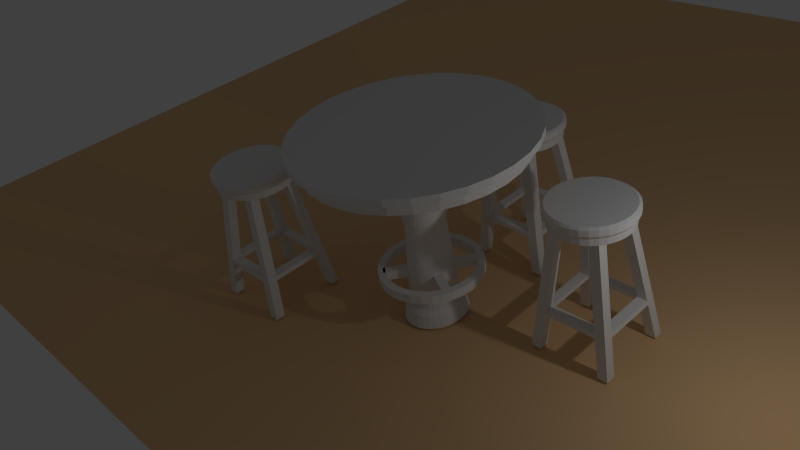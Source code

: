 # Source: tableRound.blend  (saved by Blender 2.74.0; exported with 4.5.12 LTS)
import bpy
from mathutils import Matrix  # noqa: F401  (used for matrix-valued properties, if any)

bpy.ops.wm.read_factory_settings(use_empty=True)
scene = bpy.context.scene
scene.name = 'Scene'

# ---- collections
col_collection_1 = bpy.data.collections.new('Collection 1'); scene.collection.children.link(col_collection_1)
col_collection_5 = bpy.data.collections.new('Collection 5'); scene.collection.children.link(col_collection_5)

# ---- materials (node trees are filled in below, after node groups)
mat_material = bpy.data.materials.new('Material')
mat_material.alpha_threshold = 0.0
mat_material.roughness = 0.5

# ---- material node trees
mat_material.use_nodes = True; mat_material.node_tree.nodes.clear()
_N = mat_material.node_tree.nodes; _L = mat_material.node_tree.links
n0 = _N.new('ShaderNodeOutputMaterial'); n0.name = 'Material Output'; n0.location = (300, 300)
n1 = _N.new('ShaderNodeBsdfDiffuse'); n1.name = 'Diffuse BSDF'; n1.location = (10, 300)
n1.inputs[0].default_value = (0.8, 0.5156, 0.267, 1.0)
_L.new(n1.outputs[0], n0.inputs[0])
n0.is_active_output = True

# ---- world
world_world = bpy.data.worlds.new('World'); scene.world = world_world
world_world.color = (0.05088, 0.05088, 0.05088)
world_world.use_sun_shadow = False
world_world.sun_shadow_jitter_overblur = 0.0
world_world.cycles.sampling_method = 'MANUAL'
world_world.cycles.sample_map_resolution = 256

# ---- cameras
cam_camera = bpy.data.cameras.new('Camera')
cam_camera.clip_end = 100.0
cam_camera.lens = 35.0
cam_camera.sensor_width = 32.0
cam_camera.sensor_height = 18.0
cam_camera.ortho_scale = 7.314
cam_camera.dof.focus_distance = 0.0

# ---- lights
light_lamp = bpy.data.lights.new('Lamp', 'POINT')
light_lamp.transmission_factor = 0.0
light_lamp.cutoff_distance = 30.0
light_lamp.energy = 100.0
light_lamp.shadow_buffer_clip_start = 1.001
light_lamp.shadow_soft_size = 0.1
light_lamp.shadow_maximum_resolution = 0.006
light_lamp.use_absolute_resolution = True
light_lamp.cycles.use_multiple_importance_sampling = False

# ---- meshes
me_cube = bpy.data.meshes.new('Cube')
me_cube.from_pydata([(4.882, 4.276, 0.0), (-2.463, 1.874, 5.269), (-2.861, 1.835, 5.269), (-3.244, 1.719, 5.269), (-3.597, 1.53, 5.269), (-3.906, 1.276, 5.269), (-4.16, 0.9669, 5.269), (-4.349, 0.614, 5.269), (-4.465, 0.231, 5.269), (-4.504, -0.1673, 5.269), (-4.465, -0.5655, 5.269), (-4.349, -0.9485, 5.269), (-4.16, -1.301, 5.269), (-3.906, -1.611, 5.269), (-3.597, -1.865, 5.269), (-3.244, -2.053, 5.269), (-2.861, -2.17, 5.269), (-2.463, -2.209, 5.269), (-2.064, -2.17, 5.269), (-1.681, -2.053, 5.269), (-1.328, -1.865, 5.269), (-1.019, -1.611, 5.269), (-0.7652, -1.301, 5.269), (-0.5766, -0.9485, 5.269), (-0.4604, -0.5655, 5.269), (-0.4212, -0.1673, 5.269), (-0.4604, 0.231, 5.269), (-0.5766, 0.614, 5.269), (-0.7652, 0.9669, 5.269), (-1.019, 1.276, 5.269), (-1.328, 1.53, 5.269), (-1.681, 1.719, 5.269), (-2.064, 1.835, 5.269), (-2.463, 0.1645, 4.843), (-2.523, 0.1581, 4.843), (-2.582, 0.1393, 4.843), (-2.635, 0.1086, 4.843), (-2.682, 0.06734, 4.843), (-2.721, 0.01707, 4.843), (-2.75, -0.04029, 4.843), (-2.768, -0.1025, 4.843), (-2.774, -0.1673, 4.843), (-2.768, -0.232, 4.843), (-2.75, -0.2942, 4.843), (-2.721, -0.3516, 4.843), (-2.682, -0.4019, 4.843), (-2.635, -0.4431, 4.843), (-2.582, -0.4738, 4.843), (-2.523, -0.4927, 4.843), (-2.463, -0.499, 4.843), (-2.402, -0.4927, 4.843), (-2.344, -0.4738, 4.843), (-2.29, -0.4431, 4.843), (-2.243, -0.4019, 4.843), (-2.204, -0.3516, 4.843), (-2.175, -0.2942, 4.843), (-2.158, -0.232, 4.843), (-2.152, -0.1673, 4.843), (-2.158, -0.1025, 4.843), (-2.175, -0.04029, 4.843), (-2.204, 0.01707, 4.843), (-2.243, 0.06734, 4.843), (-2.29, 0.1086, 4.843), (-2.344, 0.1393, 4.843), (-2.402, 0.1581, 4.843), (-2.463, 0.489, 1.825), (-2.576, 0.4764, 1.825), (-2.685, 0.4391, 1.825), (-2.785, 0.3784, 1.825), (-2.873, 0.2968, 1.825), (-2.945, 0.1974, 1.825), (-2.999, 0.0839, 1.825), (-3.032, -0.03922, 1.825), (-3.043, -0.1673, 1.825), (-3.032, -0.2953, 1.825), (-2.999, -0.4184, 1.825), (-2.945, -0.5319, 1.825), (-2.873, -0.6313, 1.825), (-2.785, -0.713, 1.825), (-2.685, -0.7736, 1.825), (-2.576, -0.8109, 1.825), (-2.463, -0.8236, 1.825), (-2.349, -0.8109, 1.825), (-2.241, -0.7736, 1.825), (-2.14, -0.713, 1.825), (-2.052, -0.6313, 1.825), (-1.98, -0.5319, 1.825), (-1.926, -0.4184, 1.825), (-1.893, -0.2953, 1.825), (-1.882, -0.1673, 1.825), (-1.893, -0.03922, 1.825), (-1.926, 0.0839, 1.825), (-1.98, 0.1974, 1.825), (-2.052, 0.2968, 1.825), (-2.14, 0.3784, 1.825), (-2.241, 0.4391, 1.825), (-2.349, 0.4764, 1.825), (-2.457, 0.8318, 2.894), (-2.652, 0.8126, 2.894), (-2.839, 0.7557, 2.894), (-3.012, 0.6633, 2.894), (-3.164, 0.5389, 2.894), (-3.288, 0.3874, 2.894), (-3.38, 0.2145, 2.894), (-3.437, 0.02692, 2.894), (-3.457, -0.1682, 2.894), (-3.437, -0.3633, 2.894), (-3.38, -0.5509, 2.894), (-3.288, -0.7237, 2.894), (-3.164, -0.8753, 2.894), (-3.012, -0.9996, 2.894), (-2.839, -1.092, 2.894), (-2.652, -1.149, 2.894), (-2.457, -1.168, 2.894), (-2.262, -1.149, 2.894), (-2.074, -1.092, 2.894), (-1.901, -0.9996, 2.894), (-1.749, -0.8753, 2.894), (-1.625, -0.7237, 2.894), (-1.533, -0.5509, 2.894), (-1.476, -0.3633, 2.894), (-1.457, -0.1682, 2.894), (-1.476, 0.02692, 2.894), (-1.533, 0.2145, 2.894), (-1.625, 0.3874, 2.894), (-1.749, 0.5389, 2.894), (-1.901, 0.6633, 2.894), (-2.074, 0.7557, 2.894), (-2.262, 0.8126, 2.894), (-2.457, 0.6902, 2.894), (-2.624, 0.6737, 2.894), (-2.785, 0.6249, 2.894), (-2.934, 0.5456, 2.894), (-3.064, 0.4388, 2.894), (-3.17, 0.3087, 2.894), (-3.25, 0.1603, 2.894), (-3.299, -0.0007005, 2.894), (-3.315, -0.1682, 2.894), (-3.299, -0.3356, 2.894), (-3.25, -0.4967, 2.894), (-3.17, -0.6451, 2.894), (-3.064, -0.7752, 2.894), (-2.934, -0.8819, 2.894), (-2.785, -0.9612, 2.894), (-2.624, -1.01, 2.894), (-2.457, -1.027, 2.894), (-2.289, -1.01, 2.894), (-2.128, -0.9612, 2.894), (-1.98, -0.8819, 2.894), (-1.85, -0.7752, 2.894), (-1.743, -0.6451, 2.894), (-1.664, -0.4967, 2.894), (-1.615, -0.3356, 2.894), (-1.598, -0.1682, 2.894), (-1.615, -0.0006998, 2.894), (-1.664, 0.1603, 2.894), (-1.743, 0.3087, 2.894), (-1.85, 0.4388, 2.894), (-1.98, 0.5456, 2.894), (-2.128, 0.6249, 2.894), (-2.289, 0.6737, 2.894), (-2.457, 0.8318, 2.717), (-2.652, 0.8126, 2.717), (-2.839, 0.7557, 2.717), (-3.012, 0.6633, 2.717), (-3.164, 0.5389, 2.717), (-3.288, 0.3874, 2.717), (-3.38, 0.2145, 2.717), (-3.437, 0.02692, 2.717), (-3.457, -0.1682, 2.717), (-3.437, -0.3633, 2.717), (-3.38, -0.5509, 2.717), (-3.288, -0.7237, 2.717), (-3.164, -0.8753, 2.717), (-3.012, -0.9996, 2.717), (-2.839, -1.092, 2.717), (-2.652, -1.149, 2.717), (-2.457, -1.168, 2.717), (-2.262, -1.149, 2.717), (-2.074, -1.092, 2.717), (-1.901, -0.9996, 2.717), (-1.749, -0.8753, 2.717), (-1.625, -0.7237, 2.717), (-1.533, -0.5509, 2.717), (-1.476, -0.3633, 2.717), (-1.457, -0.1682, 2.717), (-1.476, 0.02692, 2.717), (-1.533, 0.2145, 2.717), (-1.625, 0.3874, 2.717), (-1.749, 0.5389, 2.717), (-1.901, 0.6633, 2.717), (-2.074, 0.7557, 2.717), (-2.262, 0.8126, 2.717), (-2.457, 0.6902, 2.717), (-2.624, 0.6737, 2.717), (-2.785, 0.6249, 2.717), (-2.934, 0.5456, 2.717), (-3.064, 0.4388, 2.717), (-3.17, 0.3087, 2.717), (-3.25, 0.1603, 2.717), (-3.299, -0.0007005, 2.717), (-3.315, -0.1682, 2.717), (-3.299, -0.3356, 2.717), (-3.25, -0.4967, 2.717), (-3.17, -0.6451, 2.717), (-3.064, -0.7752, 2.717), (-2.934, -0.8819, 2.717), (-2.785, -0.9612, 2.717), (-2.624, -1.01, 2.717), (-2.457, -1.027, 2.717), (-2.289, -1.01, 2.717), (-2.128, -0.9612, 2.717), (-1.98, -0.8819, 2.717), (-1.85, -0.7752, 2.717), (-1.743, -0.6451, 2.717), (-1.664, -0.4967, 2.717), (-1.615, -0.3356, 2.717), (-1.598, -0.1682, 2.717), (-1.615, -0.0006998, 2.717), (-1.664, 0.1603, 2.717), (-1.743, 0.3087, 2.717), (-1.85, 0.4388, 2.717), (-1.98, 0.5456, 2.717), (-2.128, 0.6249, 2.717), (-2.289, 0.6737, 2.717), (-3.27, 0.171, 2.894), (-3.19, 0.3194, 2.894), (-3.27, 0.171, 2.717), (-3.19, 0.3194, 2.717), (-3.094, -0.8125, 2.894), (-2.964, -0.9193, 2.894), (-3.094, -0.8125, 2.717), (-2.964, -0.9193, 2.717), (-0.5766, -0.9485, 5.476), (-0.7652, -1.301, 5.476), (-4.16, -1.301, 5.476), (-4.349, -0.9485, 5.476), (-2.064, 1.835, 5.476), (-1.681, 1.719, 5.476), (-1.019, -1.611, 5.476), (-1.328, -1.865, 5.476), (-4.465, -0.5655, 5.476), (-4.504, -0.1673, 5.476), (-1.328, 1.53, 5.476), (-1.019, 1.276, 5.476), (-1.681, -2.053, 5.476), (-2.064, -2.17, 5.476), (-4.465, 0.231, 5.476), (-4.349, 0.614, 5.476), (-0.7652, 0.9669, 5.476), (-0.5766, 0.614, 5.476), (-4.16, 0.9669, 5.476), (-3.906, 1.276, 5.476), (-2.463, -2.209, 5.476), (-2.861, -2.17, 5.476), (-0.4604, 0.231, 5.476), (-0.4212, -0.1673, 5.476), (-3.597, 1.53, 5.476), (-3.244, 1.719, 5.476), (-3.244, -2.053, 5.476), (-3.597, -1.865, 5.476), (-0.4604, -0.5655, 5.476), (-2.861, 1.835, 5.476), (-2.463, 1.874, 5.476), (-3.906, -1.611, 5.476), (-2.463, 2.048, 5.668), (-2.895, 2.006, 5.668), (-3.31, 1.879, 5.668), (-3.693, 1.675, 5.668), (-4.029, 1.399, 5.668), (-4.305, 1.064, 5.668), (-4.509, 0.6805, 5.668), (-4.635, 0.2649, 5.668), (-4.678, -0.1673, 5.668), (-4.635, -0.5995, 5.668), (-4.509, -1.015, 5.668), (-4.305, -1.398, 5.668), (-4.029, -1.734, 5.668), (-3.693, -2.009, 5.668), (-3.31, -2.214, 5.668), (-2.895, -2.34, 5.668), (-2.463, -2.383, 5.668), (-2.03, -2.34, 5.668), (-1.615, -2.214, 5.668), (-1.232, -2.009, 5.668), (-0.8962, -1.734, 5.668), (-0.6207, -1.398, 5.668), (-0.4159, -1.015, 5.668), (-0.2899, -0.5994, 5.668), (-0.2473, -0.1673, 5.668), (-0.2899, 0.2649, 5.668), (-0.4159, 0.6805, 5.668), (-0.6207, 1.064, 5.668), (-0.8962, 1.399, 5.668), (-1.232, 1.675, 5.668), (-1.615, 1.879, 5.668), (-2.03, 2.006, 5.668), (-0.4159, -1.015, 5.533), (-0.6207, -1.398, 5.533), (-4.305, -1.398, 5.533), (-4.509, -1.015, 5.533), (-2.03, 2.006, 5.533), (-1.615, 1.879, 5.533), (-0.8962, -1.734, 5.533), (-1.232, -2.009, 5.533), (-4.635, -0.5995, 5.533), (-4.678, -0.1673, 5.533), (-1.232, 1.675, 5.533), (-0.8962, 1.399, 5.533), (-1.615, -2.214, 5.533), (-2.03, -2.34, 5.533), (-4.635, 0.2649, 5.533), (-4.509, 0.6805, 5.533), (-0.6207, 1.064, 5.533), (-0.4159, 0.6805, 5.533), (-4.305, 1.064, 5.533), (-4.029, 1.399, 5.533), (-2.463, -2.383, 5.533), (-2.895, -2.34, 5.533), (-0.2899, 0.2649, 5.533), (-0.2473, -0.1673, 5.533), (-3.693, 1.675, 5.533), (-3.31, 1.879, 5.533), (-3.31, -2.214, 5.533), (-3.693, -2.009, 5.533), (-0.2899, -0.5994, 5.533), (-2.895, 2.006, 5.533), (-2.463, 2.048, 5.533), (-4.029, -1.734, 5.533), (-1.789, -0.01967, 2.46), (-1.789, -0.01967, 2.46), (-2.02, -0.06821, 2.163), (-2.012, -0.1673, 2.163), (-2.713, 0.2549, 2.163), (-2.635, 0.3018, 2.163), (-2.635, -0.6363, 2.163), (-2.713, -0.5894, 2.163), (-2.02, -0.2663, 2.163), (-2.046, -0.3615, 2.163), (-2.551, 0.3307, 2.163), (-2.463, 0.3404, 2.163), (-2.781, -0.5262, 2.163), (-2.838, -0.4493, 2.163), (-2.375, 0.3307, 2.163), (-2.088, -0.4493, 2.163), (-2.144, -0.5262, 2.163), (-2.879, -0.3615, 2.163), (-2.905, -0.2663, 2.163), (-2.29, 0.3018, 2.163), (-2.212, 0.2549, 2.163), (-2.212, -0.5894, 2.163), (-2.29, -0.6363, 2.163), (-2.914, -0.1673, 2.163), (-2.905, -0.06821, 2.163), (-2.144, 0.1917, 2.163), (-2.088, 0.1148, 2.163), (-2.375, -0.6652, 2.163), (-2.463, -0.6749, 2.163), (-2.879, 0.02702, 2.163), (-2.838, 0.1148, 2.163), (-2.046, 0.02702, 2.163), (-2.781, 0.1917, 2.163), (-2.551, -0.6652, 2.163), (-1.935, -0.1673, 2.076), (-2.665, 0.3828, 2.076), (-2.756, -0.6623, 2.076), (-1.975, -0.3951, 2.076), (-2.463, 0.4281, 2.076), (-2.902, -0.498, 2.076), (-2.36, 0.4167, 2.076), (-2.089, -0.5883, 2.076), (-2.981, -0.2834, 2.076), (-2.169, 0.3278, 2.076), (-2.261, -0.7173, 2.076), (-2.981, -0.0511, 2.076), (-2.024, 0.1635, 2.076), (-2.463, -0.7626, 2.076), (-2.902, 0.1635, 2.076), (-1.945, -0.0511, 2.076), (-2.756, 0.3278, 2.076), (-2.665, -0.7173, 2.076), (-1.945, -0.2834, 2.076), (-2.566, 0.4167, 2.076), (-2.836, -0.5883, 2.076), (-2.024, -0.498, 2.076), (-2.951, -0.3951, 2.076), (-2.261, 0.3828, 2.076), (-2.169, -0.6623, 2.076), (-2.991, -0.1673, 2.076), (-2.089, 0.2537, 2.076), (-2.36, -0.7512, 2.076), (-2.951, 0.06059, 2.076), (-1.975, 0.06059, 2.076), (-2.836, 0.2537, 2.076), (-2.566, -0.7512, 2.076), (-2.123, -0.09395, 4.173), (-2.655, 0.1452, 4.173), (-2.595, -0.5144, 4.173), (-2.123, -0.2406, 4.173), (-2.53, 0.2013, 4.173), (-2.707, -0.433, 4.173), (-2.175, -0.376, 4.173), (-2.782, -0.3111, 4.173), (-2.33, 0.1799, 4.173), (-2.27, -0.4797, 4.173), (-2.809, -0.1673, 4.173), (-2.218, 0.09846, 4.173), (-2.395, -0.5358, 4.173), (-2.782, -0.02345, 4.173), (-2.143, -0.02345, 4.173), (-2.707, 0.09846, 4.173), (-2.53, -0.5358, 4.173), (-2.117, -0.1673, 4.173), (-2.595, 0.1799, 4.173), (-2.655, -0.4797, 4.173), (-2.143, -0.3111, 4.173), (-2.463, 0.2085, 4.173), (-2.75, -0.376, 4.173), (-2.395, 0.2013, 4.173), (-2.218, -0.433, 4.173), (-2.802, -0.2406, 4.173), (-2.27, 0.1452, 4.173), (-2.33, -0.5144, 4.173), (-2.802, -0.09395, 4.173), (-2.175, 0.04152, 4.173), (-2.463, -0.543, 4.173), (-2.75, 0.04152, 4.173), (-2.078, -0.1673, 4.053), (-2.61, 0.2204, 4.053), (-2.677, -0.5161, 4.053), (-2.107, -0.3278, 4.053), (-2.463, 0.2523, 4.053), (-2.783, -0.4004, 4.053), (-2.388, 0.2443, 4.053), (-2.19, -0.464, 4.053), (-2.84, -0.2491, 4.053), (-2.249, 0.1816, 4.053), (-2.315, -0.5549, 4.053), (-2.84, -0.0854, 4.053), (-2.142, 0.06585, 4.053), (-2.463, -0.5868, 4.053), (-2.783, 0.06585, 4.053), (-2.085, -0.0854, 4.053), (-2.677, 0.1816, 4.053), (-2.61, -0.5549, 4.053), (-2.085, -0.2491, 4.053), (-2.538, 0.2443, 4.053), (-2.735, -0.464, 4.053), (-2.142, -0.4004, 4.053), (-2.818, -0.3278, 4.053), (-2.315, 0.2204, 4.053), (-2.249, -0.5161, 4.053), (-2.848, -0.1673, 4.053), (-2.19, 0.1294, 4.053), (-2.388, -0.5788, 4.053), (-2.818, -0.006688, 4.053), (-2.107, -0.006687, 4.053), (-2.735, 0.1294, 4.053), (-2.538, -0.5788, 4.053), (-2.073, -0.1673, 3.97), (-2.612, 0.2254, 3.97), (-2.679, -0.5207, 3.97), (-2.103, -0.3299, 3.97), (-2.463, 0.2578, 3.97), (-2.786, -0.4034, 3.97), (-2.387, 0.2496, 3.97), (-2.187, -0.4678, 3.97), (-2.845, -0.2502, 3.97), (-2.246, 0.1861, 3.97), (-2.314, -0.5599, 3.97), (-2.845, -0.08434, 3.97), (-2.139, 0.06888, 3.97), (-2.463, -0.5923, 3.97), (-2.786, 0.06888, 3.97), (-2.081, -0.08434, 3.97), (-2.679, 0.1861, 3.97), (-2.612, -0.5599, 3.97), (-2.081, -0.2502, 3.97), (-2.539, 0.2496, 3.97), (-2.738, -0.4678, 3.97), (-2.139, -0.4034, 3.97), (-2.822, -0.3299, 3.97), (-2.314, 0.2254, 3.97), (-2.246, -0.5207, 3.97), (-2.852, -0.1673, 3.97), (-2.187, 0.1333, 3.97), (-2.387, -0.5841, 3.97), (-2.822, -0.004606, 3.97), (-2.103, -0.004605, 3.97), (-2.738, 0.1333, 3.97), (-2.539, -0.5841, 3.97), (-2.1, -0.1673, 3.846), (-2.602, 0.1997, 3.846), (-2.664, -0.4975, 3.846), (-2.127, -0.3193, 3.846), (-2.463, 0.2299, 3.846), (-2.764, -0.3879, 3.846), (-2.392, 0.2223, 3.846), (-2.206, -0.4481, 3.846), (-2.819, -0.2447, 3.846), (-2.261, 0.163, 3.846), (-2.324, -0.5342, 3.846), (-2.819, -0.08977, 3.846), (-2.161, 0.05341, 3.846), (-2.463, -0.5645, 3.846), (-2.764, 0.05341, 3.846), (-2.107, -0.08977, 3.846), (-2.664, 0.163, 3.846), (-2.602, -0.5342, 3.846), (-2.107, -0.2447, 3.846), (-2.533, 0.2223, 3.846), (-2.719, -0.4481, 3.846), (-2.161, -0.3879, 3.846), (-2.798, -0.3193, 3.846), (-2.324, 0.1997, 3.846), (-2.261, -0.4975, 3.846), (-2.826, -0.1673, 3.846), (-2.206, 0.1136, 3.846), (-2.392, -0.5568, 3.846), (-2.798, -0.01526, 3.846), (-2.127, -0.01526, 3.846), (-2.719, 0.1136, 3.846), (-2.533, -0.5568, 3.846), (1.2, 0.2991, 1.819), (0.9998, 0.2991, 1.819), (0.9998, 1.693, 1.819), (0.9998, 1.519, 1.819), (-0.1954, 1.519, 1.834), (-0.3872, 1.519, 1.819), (-0.1954, 0.2991, 1.819), (-0.1954, 0.1064, 1.819), (1.2, 0.1064, 1.819), (0.9998, 0.1064, 1.819), (-0.3872, 0.1064, 1.819), (-0.3872, 0.2991, 1.819), (-0.3872, 1.693, 1.819), (-0.1954, 1.693, 1.834), (1.2, 1.693, 1.819), (1.2, 1.519, 1.819), (0.651, 0.5991, 4.318), (0.8509, 0.5991, 4.318), (0.05585, 0.5991, 4.318), (-0.136, 0.5991, 4.318), (0.3504, 0.8984, 4.321), (0.651, 1.219, 4.318), (0.651, 1.393, 4.318), (0.651, 0.4064, 4.318), (0.05585, 1.219, 4.333), (-0.136, 1.219, 4.318), (0.8509, 1.219, 4.318), (0.05585, 0.4064, 4.318), (0.05585, 1.393, 4.333), (-0.136, 0.4064, 4.318), (0.8509, 0.4064, 4.318), (-0.136, 1.393, 4.318), (0.8509, 1.393, 4.318), (-0.4013, 0.8984, 4.675), (-0.3869, 0.7517, 4.675), (-0.3441, 0.6107, 4.675), (-0.2746, 0.4807, 4.675), (-0.1811, 0.3668, 4.675), (-0.06722, 0.2733, 4.675), (0.06274, 0.2039, 4.675), (0.2038, 0.1611, 4.675), (0.3504, 0.1466, 4.675), (0.4971, 0.1611, 4.675), (0.6381, 0.2039, 4.675), (0.7681, 0.2733, 4.675), (0.882, 0.3668, 4.675), (0.9755, 0.4807, 4.675), (1.045, 0.6107, 4.675), (1.088, 0.7517, 4.675), (1.102, 0.8984, 4.675), (1.088, 1.045, 4.675), (1.045, 1.186, 4.675), (0.2038, 1.636, 4.675), (0.9755, 1.316, 4.675), (0.882, 1.43, 4.675), (0.7681, 1.523, 4.675), (0.6381, 1.593, 4.675), (0.4971, 1.636, 4.675), (0.06274, 1.593, 4.675), (-0.06722, 1.523, 4.675), (0.3504, 1.65, 4.675), (-0.1811, 1.43, 4.675), (-0.2746, 1.316, 4.675), (-0.3441, 1.186, 4.675), (-0.3869, 1.045, 4.675), (-0.4501, 0.8984, 4.638), (-0.4347, 0.7422, 4.638), (-0.3891, 0.592, 4.638), (-0.3151, 0.4536, 4.638), (-0.2156, 0.3323, 4.638), (-0.0943, 0.2328, 4.638), (0.04409, 0.1588, 4.638), (0.1943, 0.1133, 4.638), (0.3504, 0.09789, 4.638), (0.5066, 0.1133, 4.638), (0.6567, 0.1588, 4.638), (0.7951, 0.2328, 4.638), (0.9164, 0.3323, 4.638), (1.016, 0.4536, 4.638), (1.09, 0.592, 4.638), (1.136, 0.7422, 4.638), (1.151, 0.8984, 4.638), (1.136, 1.055, 4.638), (1.09, 1.205, 4.638), (0.1943, 1.683, 4.638), (1.016, 1.343, 4.638), (0.9164, 1.464, 4.638), (0.7951, 1.564, 4.638), (0.6567, 1.638, 4.638), (0.5066, 1.683, 4.638), (0.04409, 1.638, 4.638), (-0.0943, 1.564, 4.638), (0.3504, 1.699, 4.638), (-0.2156, 1.464, 4.638), (-0.3151, 1.343, 4.638), (-0.3891, 1.205, 4.638), (-0.4347, 1.055, 4.638), (-0.4501, 0.8984, 4.525), (-0.4347, 0.7422, 4.525), (-0.3891, 0.592, 4.525), (-0.3151, 0.4536, 4.525), (-0.2156, 0.3323, 4.525), (-0.0943, 0.2328, 4.525), (0.04409, 0.1588, 4.525), (0.1943, 0.1133, 4.525), (0.3504, 0.09789, 4.525), (0.5066, 0.1133, 4.525), (0.6567, 0.1588, 4.525), (0.7951, 0.2328, 4.525), (0.9164, 0.3323, 4.525), (1.016, 0.4536, 4.525), (1.09, 0.592, 4.525), (1.136, 0.7422, 4.525), (1.151, 0.8984, 4.525), (1.136, 1.055, 4.525), (1.09, 1.205, 4.525), (0.1943, 1.683, 4.525), (1.016, 1.343, 4.525), (0.9164, 1.464, 4.525), (0.7951, 1.564, 4.525), (0.6567, 1.638, 4.525), (0.5066, 1.683, 4.525), (0.04409, 1.638, 4.525), (-0.0943, 1.564, 4.525), (0.3504, 1.699, 4.525), (-0.2156, 1.464, 4.525), (-0.3151, 1.343, 4.525), (-0.3891, 1.205, 4.525), (-0.4347, 1.055, 4.525), (-0.3932, 0.8984, 4.448), (-0.3789, 0.7533, 4.448), (-0.3366, 0.6138, 4.448), (-0.2679, 0.4852, 4.448), (-0.1754, 0.3726, 4.448), (-0.06271, 0.2801, 4.448), (0.06585, 0.2114, 4.448), (0.2053, 0.169, 4.448), (0.3504, 0.1548, 4.448), (0.4955, 0.169, 4.448), (0.635, 0.2114, 4.448), (0.7635, 0.2801, 4.448), (0.8762, 0.3726, 4.448), (0.9687, 0.4852, 4.448), (1.037, 0.6138, 4.448), (1.08, 0.7533, 4.448), (1.094, 0.8984, 4.448), (1.08, 1.043, 4.448), (1.037, 1.183, 4.448), (0.2053, 1.628, 4.448), (0.9687, 1.311, 4.448), (0.8762, 1.424, 4.448), (0.7635, 1.517, 4.448), (0.635, 1.585, 4.448), (0.4955, 1.628, 4.448), (0.06585, 1.585, 4.448), (-0.06271, 1.517, 4.448), (0.3504, 1.642, 4.448), (-0.1754, 1.424, 4.448), (-0.2679, 1.311, 4.448), (-0.3366, 1.183, 4.448), (-0.3789, 1.043, 4.448), (-0.3932, 0.8984, 4.321), (-0.3789, 0.7533, 4.321), (-0.3366, 0.6138, 4.321), (-0.2679, 0.4852, 4.321), (-0.1754, 0.3726, 4.321), (-0.06271, 0.2801, 4.321), (0.06585, 0.2114, 4.321), (0.2053, 0.169, 4.321), (0.3504, 0.1548, 4.321), (0.4955, 0.169, 4.321), (0.635, 0.2114, 4.321), (0.7635, 0.2801, 4.321), (0.8762, 0.3726, 4.321), (0.9687, 0.4852, 4.321), (1.037, 0.6138, 4.321), (1.08, 0.7533, 4.321), (1.094, 0.8984, 4.321), (1.08, 1.043, 4.321), (1.037, 1.183, 4.321), (0.2053, 1.628, 4.321), (0.9687, 1.311, 4.321), (0.8762, 1.424, 4.321), (0.7635, 1.517, 4.321), (0.635, 1.585, 4.321), (0.4955, 1.628, 4.321), (0.06585, 1.585, 4.321), (-0.06271, 1.517, 4.321), (0.3504, 1.642, 4.321), (-0.1754, 1.424, 4.321), (-0.2679, 1.311, 4.321), (-0.3366, 1.183, 4.321), (-0.3789, 1.043, 4.321), (1.095, 0.3891, 2.569), (1.095, 0.1964, 2.569), (0.8952, 0.1964, 2.569), (0.8952, 0.3891, 2.569), (-0.12, 1.429, 2.584), (-0.3119, 1.429, 2.569), (-0.3119, 1.603, 2.569), (-0.12, 1.603, 2.584), (1.095, 1.603, 2.569), (0.8952, 1.603, 2.569), (1.095, 1.429, 2.569), (0.8952, 1.429, 2.569), (-0.3119, 0.3891, 2.569), (-0.12, 0.3891, 2.569), (-0.12, 0.1964, 2.569), (-0.3119, 0.1964, 2.569), (-0.1112, 1.593, 2.671), (-0.1112, 1.418, 2.671), (-0.3031, 1.418, 2.656), (-0.3031, 1.593, 2.656), (1.083, 1.593, 2.656), (0.883, 1.593, 2.656), (0.883, 1.418, 2.656), (1.083, 1.418, 2.656), (1.083, 0.3996, 2.656), (0.883, 0.3996, 2.656), (1.083, 0.2069, 2.656), (0.883, 0.2069, 2.656), (-0.3031, 0.3996, 2.656), (-0.3031, 0.2069, 2.656), (-0.1112, 0.3996, 2.656), (-0.1112, 0.2069, 2.656)], [(329, 330)], [(233, 234, 22, 23), (235, 236, 11, 12), (237, 238, 31, 32), (239, 240, 20, 21), (241, 242, 9, 10), (243, 244, 29, 30), (245, 246, 18, 19), (247, 248, 7, 8), (249, 250, 27, 28), (251, 252, 5, 6), (253, 254, 16, 17), (255, 256, 25, 26), (257, 258, 3, 4), (259, 260, 14, 15), (261, 233, 23, 24), (262, 263, 1, 2), (264, 235, 12, 13), (263, 237, 32, 1), (234, 239, 21, 22), (236, 241, 10, 11), (238, 243, 30, 31), (240, 245, 19, 20), (242, 247, 8, 9), (244, 249, 28, 29), (246, 253, 17, 18), (248, 251, 6, 7), (250, 255, 26, 27), (252, 257, 4, 5), (254, 259, 15, 16), (256, 261, 24, 25), (258, 262, 2, 3), (260, 264, 13, 14), (24, 23, 55, 56), (2, 1, 33, 34), (13, 12, 44, 45), (1, 32, 64, 33), (22, 21, 53, 54), (11, 10, 42, 43), (31, 30, 62, 63), (20, 19, 51, 52), (9, 8, 40, 41), (29, 28, 60, 61), (18, 17, 49, 50), (7, 6, 38, 39), (27, 26, 58, 59), (5, 4, 36, 37), (16, 15, 47, 48), (25, 24, 56, 57), (3, 2, 34, 35), (14, 13, 45, 46), (23, 22, 54, 55), (12, 11, 43, 44), (32, 31, 63, 64), (21, 20, 52, 53), (10, 9, 41, 42), (30, 29, 61, 62), (19, 18, 50, 51), (8, 7, 39, 40), (28, 27, 59, 60), (6, 5, 37, 38), (17, 16, 48, 49), (26, 25, 57, 58), (4, 3, 35, 36), (15, 14, 46, 47), (378, 363, 89, 90), (379, 364, 67, 68), (380, 365, 78, 79), (381, 366, 87, 88), (382, 367, 65, 66), (383, 368, 76, 77), (367, 369, 96, 65), (384, 370, 85, 86), (385, 371, 74, 75), (386, 372, 94, 95), (387, 373, 83, 84), (388, 374, 72, 73), (389, 375, 92, 93), (390, 376, 81, 82), (391, 377, 70, 71), (392, 378, 90, 91), (393, 379, 68, 69), (394, 380, 79, 80), (363, 381, 88, 89), (364, 382, 66, 67), (365, 383, 77, 78), (366, 384, 86, 87), (368, 385, 75, 76), (369, 386, 95, 96), (370, 387, 84, 85), (371, 388, 73, 74), (372, 389, 93, 94), (373, 390, 82, 83), (374, 391, 71, 72), (375, 392, 91, 92), (377, 393, 69, 70), (376, 394, 80, 81), (128, 127, 191, 192), (106, 105, 169, 170), (143, 142, 206, 207), (157, 221, 232, 230), (121, 120, 184, 185), (99, 98, 162, 163), (136, 135, 199, 200), (150, 214, 227, 225), (114, 113, 177, 178), (97, 128, 192, 161), (107, 106, 170, 171), (144, 143, 207, 208), (159, 158, 222, 223), (122, 121, 185, 186), (100, 99, 163, 164), (137, 136, 200, 201), (152, 151, 215, 216), (115, 114, 178, 179), (130, 129, 193, 194), (108, 107, 171, 172), (145, 144, 208, 209), (160, 159, 223, 224), (123, 122, 186, 187), (101, 100, 164, 165), (138, 137, 201, 202), (153, 152, 216, 217), (116, 115, 179, 180), (131, 130, 194, 195), (146, 145, 209, 210), (109, 108, 172, 173), (129, 160, 224, 193), (124, 123, 187, 188), (139, 138, 202, 203), (102, 101, 165, 166), (154, 153, 217, 218), (117, 116, 180, 181), (132, 131, 195, 196), (110, 109, 173, 174), (147, 146, 210, 211), (125, 124, 188, 189), (103, 102, 166, 167), (140, 139, 203, 204), (155, 154, 218, 219), (118, 117, 181, 182), (133, 132, 196, 197), (111, 110, 174, 175), (148, 147, 211, 212), (126, 125, 189, 190), (104, 103, 167, 168), (141, 140, 204, 205), (156, 155, 219, 220), (119, 118, 182, 183), (134, 133, 197, 198), (112, 111, 175, 176), (149, 148, 212, 213), (127, 126, 190, 191), (105, 104, 168, 169), (142, 141, 205, 206), (157, 156, 220, 221), (120, 119, 183, 184), (98, 97, 161, 162), (135, 134, 198, 199), (150, 149, 213, 214), (113, 112, 176, 177), (112, 113, 145, 144), (113, 114, 146, 145), (114, 115, 147, 146), (115, 116, 148, 147), (116, 117, 149, 148), (117, 118, 150, 149), (118, 119, 151, 150), (119, 120, 152, 151), (120, 121, 153, 152), (121, 122, 154, 153), (122, 123, 155, 154), (123, 124, 156, 155), (124, 125, 157, 156), (125, 126, 158, 157), (126, 127, 159, 158), (127, 128, 160, 159), (128, 97, 129, 160), (97, 98, 130, 129), (98, 99, 131, 130), (99, 100, 132, 131), (100, 101, 133, 132), (101, 102, 134, 133), (102, 103, 135, 134), (103, 104, 136, 135), (104, 105, 137, 136), (105, 106, 138, 137), (111, 112, 144, 143), (110, 111, 143, 142), (109, 110, 142, 141), (108, 109, 141, 140), (107, 108, 140, 139), (106, 107, 139, 138), (226, 225, 227, 228), (215, 151, 226, 228), (214, 215, 228, 227), (151, 150, 225, 226), (229, 230, 232, 231), (222, 158, 229, 231), (221, 222, 231, 232), (158, 157, 230, 229), (74, 73, 89, 88, 87, 86, 85, 84, 83, 82, 81, 80, 79, 78, 77, 76, 75), (66, 65, 96, 95, 94, 93, 92, 91, 90, 89, 73, 72, 71, 70, 69, 68, 67), (245, 240, 304, 309), (254, 253, 317, 318), (241, 236, 300, 305), (262, 258, 322, 326), (250, 249, 313, 314), (237, 263, 327, 301), (259, 254, 318, 323), (246, 245, 309, 310), (255, 250, 314, 319), (263, 262, 326, 327), (242, 241, 305, 306), (253, 246, 310, 317), (260, 259, 323, 324), (238, 237, 301, 302), (247, 242, 306, 311), (256, 255, 319, 320), (234, 233, 297, 298), (243, 238, 302, 307), (264, 260, 324, 328), (252, 251, 315, 316), (239, 234, 298, 303), (261, 256, 320, 325), (248, 247, 311, 312), (235, 264, 328, 299), (257, 252, 316, 321), (244, 243, 307, 308), (251, 248, 312, 315), (233, 261, 325, 297), (240, 239, 303, 304), (249, 244, 308, 313), (258, 257, 321, 322), (236, 235, 299, 300), (266, 267, 268, 269, 270, 271, 272, 273, 274, 275, 276, 277, 278, 279, 280, 281, 282, 283, 284, 285, 286, 287, 288, 289, 290, 291, 292, 293, 294, 295, 296, 265), (278, 277, 328, 324), (267, 266, 326, 322), (289, 288, 325, 320), (280, 279, 323, 318), (269, 268, 321, 316), (291, 290, 319, 314), (271, 270, 315, 312), (282, 281, 317, 310), (293, 292, 313, 308), (273, 272, 311, 306), (284, 283, 309, 304), (295, 294, 307, 302), (275, 274, 305, 300), (286, 285, 303, 298), (265, 296, 301, 327), (277, 276, 299, 328), (266, 265, 327, 326), (288, 287, 297, 325), (279, 278, 324, 323), (268, 267, 322, 321), (290, 289, 320, 319), (281, 280, 318, 317), (270, 269, 316, 315), (292, 291, 314, 313), (272, 271, 312, 311), (283, 282, 310, 309), (294, 293, 308, 307), (274, 273, 306, 305), (285, 284, 304, 303), (296, 295, 302, 301), (276, 275, 300, 299), (287, 286, 298, 297), (504, 522, 362, 357), (505, 521, 361, 359), (503, 520, 360, 355), (502, 519, 358, 353), (501, 518, 356, 351), (500, 517, 354, 349), (499, 516, 352, 347), (498, 515, 350, 345), (497, 514, 348, 343), (496, 513, 346, 342), (494, 512, 344, 338), (493, 511, 341, 336), (492, 510, 339, 334), (491, 509, 337, 332), (522, 508, 335, 362), (521, 507, 333, 361), (520, 506, 331, 360), (519, 505, 359, 358), (518, 504, 357, 356), (517, 503, 355, 354), (516, 502, 353, 352), (515, 501, 351, 350), (514, 500, 349, 348), (513, 499, 347, 346), (512, 498, 345, 344), (495, 497, 343, 340), (511, 496, 342, 341), (510, 495, 340, 339), (509, 494, 338, 337), (508, 493, 336, 335), (507, 492, 334, 333), (506, 491, 332, 331), (357, 362, 394, 376), (359, 361, 393, 377), (355, 360, 392, 375), (353, 358, 391, 374), (351, 356, 390, 373), (349, 354, 389, 372), (347, 352, 388, 371), (345, 350, 387, 370), (343, 348, 386, 369), (342, 346, 385, 368), (338, 344, 384, 366), (336, 341, 383, 365), (334, 339, 382, 364), (332, 337, 381, 363), (362, 335, 380, 394), (361, 333, 379, 393), (360, 331, 378, 392), (358, 359, 377, 391), (356, 357, 376, 390), (354, 355, 375, 389), (352, 353, 374, 388), (350, 351, 373, 387), (348, 349, 372, 386), (346, 347, 371, 385), (344, 345, 370, 384), (340, 343, 369, 367), (341, 342, 368, 383), (339, 340, 367, 382), (337, 338, 366, 381), (335, 336, 365, 380), (333, 334, 364, 379), (331, 332, 363, 378), (58, 57, 412, 395), (36, 35, 413, 396), (47, 46, 414, 397), (56, 55, 415, 398), (34, 33, 416, 399), (45, 44, 417, 400), (33, 64, 418, 416), (54, 53, 419, 401), (43, 42, 420, 402), (63, 62, 421, 403), (52, 51, 422, 404), (41, 40, 423, 405), (61, 60, 424, 406), (50, 49, 425, 407), (39, 38, 426, 408), (59, 58, 395, 409), (37, 36, 396, 410), (48, 47, 397, 411), (57, 56, 398, 412), (35, 34, 399, 413), (46, 45, 400, 414), (55, 54, 401, 415), (44, 43, 402, 417), (64, 63, 403, 418), (53, 52, 404, 419), (42, 41, 405, 420), (62, 61, 406, 421), (51, 50, 407, 422), (40, 39, 408, 423), (60, 59, 409, 424), (38, 37, 410, 426), (49, 48, 411, 425), (395, 412, 427, 442), (396, 413, 428, 443), (397, 414, 429, 444), (398, 415, 430, 445), (399, 416, 431, 446), (400, 417, 432, 447), (416, 418, 433, 431), (401, 419, 434, 448), (402, 420, 435, 449), (403, 421, 436, 450), (404, 422, 437, 451), (405, 423, 438, 452), (406, 424, 439, 453), (407, 425, 440, 454), (408, 426, 441, 455), (409, 395, 442, 456), (410, 396, 443, 457), (411, 397, 444, 458), (412, 398, 445, 427), (413, 399, 446, 428), (414, 400, 447, 429), (415, 401, 448, 430), (417, 402, 449, 432), (418, 403, 450, 433), (419, 404, 451, 434), (420, 405, 452, 435), (421, 406, 453, 436), (422, 407, 454, 437), (423, 408, 455, 438), (424, 409, 456, 439), (426, 410, 457, 441), (425, 411, 458, 440), (442, 427, 459, 474), (443, 428, 460, 475), (444, 429, 461, 476), (445, 430, 462, 477), (446, 431, 463, 478), (447, 432, 464, 479), (431, 433, 465, 463), (448, 434, 466, 480), (449, 435, 467, 481), (450, 436, 468, 482), (451, 437, 469, 483), (452, 438, 470, 484), (453, 439, 471, 485), (454, 440, 472, 486), (455, 441, 473, 487), (456, 442, 474, 488), (457, 443, 475, 489), (458, 444, 476, 490), (427, 445, 477, 459), (428, 446, 478, 460), (429, 447, 479, 461), (430, 448, 480, 462), (432, 449, 481, 464), (433, 450, 482, 465), (434, 451, 483, 466), (435, 452, 484, 467), (436, 453, 485, 468), (437, 454, 486, 469), (438, 455, 487, 470), (439, 456, 488, 471), (441, 457, 489, 473), (440, 458, 490, 472), (474, 459, 491, 506), (475, 460, 492, 507), (476, 461, 493, 508), (477, 462, 494, 509), (478, 463, 495, 510), (479, 464, 496, 511), (463, 465, 497, 495), (480, 466, 498, 512), (481, 467, 499, 513), (482, 468, 500, 514), (483, 469, 501, 515), (484, 470, 502, 516), (485, 471, 503, 517), (486, 472, 504, 518), (487, 473, 505, 519), (488, 474, 506, 520), (489, 475, 507, 521), (490, 476, 508, 522), (459, 477, 509, 491), (460, 478, 510, 492), (461, 479, 511, 493), (462, 480, 512, 494), (464, 481, 513, 496), (465, 482, 514, 497), (466, 483, 515, 498), (467, 484, 516, 499), (468, 485, 517, 500), (469, 486, 518, 501), (470, 487, 519, 502), (471, 488, 520, 503), (473, 489, 521, 505), (472, 490, 522, 504), (717, 716, 523, 531), (720, 723, 536, 527), (716, 719, 524, 523), (721, 720, 527, 528), (726, 724, 537, 538), (729, 728, 534, 529), (724, 725, 525, 537), (728, 731, 533, 534), (725, 727, 526, 525), (730, 729, 529, 530), (722, 721, 528, 535), (727, 726, 538, 526), (523, 524, 532, 531), (537, 525, 526, 538), (536, 535, 528, 527), (529, 534, 533, 530), (547, 548, 542, 541), (544, 547, 541, 539), (549, 544, 539, 540), (731, 730, 530, 533), (719, 718, 532, 524), (718, 717, 531, 532), (545, 551, 547, 544), (539, 541, 550, 546), (723, 722, 535, 536), (714, 715, 684, 543, 700, 701, 702, 704, 705, 706, 707, 708, 711, 703, 709, 710, 712, 713), (700, 543, 684, 685, 686, 687, 688, 689, 690, 691, 692, 693, 694, 695, 696, 697, 698, 699), (586, 585, 584, 582, 581, 575, 583, 580, 579, 578, 577, 576, 574, 573, 572, 571, 570, 569, 568, 567, 566, 565, 564, 563, 562, 561, 560, 559, 558, 557, 556, 587), (603, 602, 570, 571), (613, 607, 575, 581), (592, 591, 559, 560), (615, 612, 580, 583), (601, 600, 568, 569), (590, 589, 557, 558), (611, 610, 578, 579), (599, 598, 566, 567), (588, 619, 587, 556), (609, 608, 576, 577), (597, 596, 564, 565), (606, 605, 573, 574), (616, 614, 582, 584), (595, 594, 562, 563), (604, 603, 571, 572), (614, 613, 581, 582), (593, 592, 560, 561), (607, 615, 583, 575), (602, 601, 569, 570), (591, 590, 558, 559), (612, 611, 579, 580), (600, 599, 567, 568), (589, 588, 556, 557), (610, 609, 577, 578), (598, 597, 565, 566), (619, 618, 586, 587), (608, 606, 574, 576), (618, 617, 585, 586), (596, 595, 563, 564), (605, 604, 572, 573), (617, 616, 584, 585), (594, 593, 561, 562), (641, 640, 608, 609), (629, 628, 596, 597), (638, 637, 605, 606), (648, 646, 614, 616), (627, 626, 594, 595), (636, 635, 603, 604), (646, 645, 613, 614), (625, 624, 592, 593), (639, 647, 615, 607), (634, 633, 601, 602), (623, 622, 590, 591), (644, 643, 611, 612), (632, 631, 599, 600), (621, 620, 588, 589), (642, 641, 609, 610), (630, 629, 597, 598), (651, 650, 618, 619), (640, 638, 606, 608), (650, 649, 617, 618), (628, 627, 595, 596), (637, 636, 604, 605), (649, 648, 616, 617), (626, 625, 593, 594), (635, 634, 602, 603), (645, 639, 607, 613), (624, 623, 591, 592), (647, 644, 612, 615), (633, 632, 600, 601), (622, 621, 589, 590), (643, 642, 610, 611), (631, 630, 598, 599), (620, 651, 619, 588), (672, 670, 638, 640), (682, 681, 649, 650), (660, 659, 627, 628), (669, 668, 636, 637), (681, 680, 648, 649), (658, 657, 625, 626), (667, 666, 634, 635), (677, 671, 639, 645), (656, 655, 623, 624), (679, 676, 644, 647), (665, 664, 632, 633), (654, 653, 621, 622), (675, 674, 642, 643), (663, 662, 630, 631), (652, 683, 651, 620), (673, 672, 640, 641), (661, 660, 628, 629), (670, 669, 637, 638), (680, 678, 646, 648), (659, 658, 626, 627), (668, 667, 635, 636), (678, 677, 645, 646), (657, 656, 624, 625), (671, 679, 647, 639), (666, 665, 633, 634), (655, 654, 622, 623), (676, 675, 643, 644), (664, 663, 631, 632), (653, 652, 620, 621), (674, 673, 641, 642), (662, 661, 629, 630), (683, 682, 650, 651), (705, 704, 672, 673), (693, 692, 660, 661), (702, 701, 669, 670), (712, 710, 678, 680), (691, 690, 658, 659), (700, 699, 667, 668), (710, 709, 677, 678), (689, 688, 656, 657), (703, 711, 679, 671), (698, 697, 665, 666), (687, 686, 654, 655), (708, 707, 675, 676), (696, 695, 663, 664), (685, 684, 652, 653), (706, 705, 673, 674), (694, 693, 661, 662), (715, 714, 682, 683), (704, 702, 670, 672), (714, 713, 681, 682), (692, 691, 659, 660), (701, 700, 668, 669), (713, 712, 680, 681), (690, 689, 657, 658), (699, 698, 666, 667), (709, 703, 671, 677), (688, 687, 655, 656), (711, 708, 676, 679), (697, 696, 664, 665), (686, 685, 653, 654), (707, 706, 674, 675), (695, 694, 662, 663), (684, 715, 683, 652), (743, 742, 717, 718), (741, 743, 718, 719), (740, 741, 719, 716), (742, 740, 716, 717), (732, 735, 722, 723), (735, 734, 721, 722), (734, 733, 720, 721), (733, 732, 723, 720), (738, 739, 726, 727), (737, 738, 727, 725), (736, 737, 725, 724), (739, 736, 724, 726), (745, 747, 730, 731), (747, 746, 729, 730), (744, 745, 731, 728), (746, 744, 728, 729), (547, 551, 732, 733), (548, 547, 733, 734), (554, 548, 734, 735), (551, 554, 735, 732), (549, 555, 736, 739), (555, 545, 737, 736), (545, 544, 738, 737), (544, 549, 739, 738), (553, 540, 740, 742), (540, 539, 741, 740), (539, 546, 743, 741), (546, 553, 742, 743), (541, 542, 744, 746), (542, 552, 745, 744), (550, 541, 746, 747), (552, 550, 747, 745), (728, 744, 734, 721), (728, 721, 720, 729), (720, 733, 746, 729), (744, 734, 733, 746), (718, 730, 729, 719), (729, 746, 741, 719), (743, 747, 746, 741), (747, 730, 718, 743), (719, 727, 726, 716), (738, 727, 719, 741), (739, 740, 741, 738), (739, 726, 716, 740), (725, 727, 720, 723), (723, 732, 737, 725), (733, 720, 727, 738), (738, 733, 732, 737)])
me_cube.use_remesh_preserve_volume = False
me_cube.use_remesh_preserve_attributes = False
me_cube.use_mirror_vertex_groups = False
me_cube.update()
me_cube_002 = bpy.data.meshes.new('Cube.002')
me_cube_002.from_pydata([(4.882, 4.276, 0.0), (2.024, -3.588, 1.819), (1.824, -3.588, 1.819), (1.824, -2.194, 1.819), (1.824, -2.368, 1.819), (0.6287, -2.368, 1.834), (0.4368, -2.368, 1.819), (0.6287, -3.588, 1.819), (0.6287, -3.781, 1.819), (2.024, -3.781, 1.819), (1.824, -3.781, 1.819), (0.4368, -3.781, 1.819), (0.4368, -3.588, 1.819), (0.4368, -2.194, 1.819), (0.6287, -2.194, 1.834), (2.024, -2.194, 1.819), (2.024, -2.368, 1.819), (1.475, -3.288, 4.318), (1.675, -3.288, 4.318), (0.8799, -3.288, 4.318), (0.6881, -3.288, 4.318), (1.174, -2.989, 4.321), (1.475, -2.668, 4.318), (1.475, -2.494, 4.318), (1.475, -3.481, 4.318), (0.8799, -2.668, 4.333), (0.6881, -2.668, 4.318), (1.675, -2.668, 4.318), (0.8799, -3.481, 4.318), (0.8799, -2.494, 4.333), (0.6881, -3.481, 4.318), (1.675, -3.481, 4.318), (0.6881, -2.494, 4.318), (1.675, -2.494, 4.318), (0.4228, -2.989, 4.675), (0.4372, -3.135, 4.675), (0.48, -3.276, 4.675), (0.5495, -3.406, 4.675), (0.6429, -3.52, 4.675), (0.7569, -3.614, 4.675), (0.8868, -3.683, 4.675), (1.028, -3.726, 4.675), (1.174, -3.74, 4.675), (1.321, -3.726, 4.675), (1.462, -3.683, 4.675), (1.592, -3.614, 4.675), (1.706, -3.52, 4.675), (1.8, -3.406, 4.675), (1.869, -3.276, 4.675), (1.912, -3.135, 4.675), (1.926, -2.989, 4.675), (1.912, -2.842, 4.675), (1.869, -2.701, 4.675), (1.028, -2.251, 4.675), (1.8, -2.571, 4.675), (1.706, -2.457, 4.675), (1.592, -2.364, 4.675), (1.462, -2.294, 4.675), (1.321, -2.251, 4.675), (0.8868, -2.294, 4.675), (0.7569, -2.364, 4.675), (1.174, -2.237, 4.675), (0.6429, -2.457, 4.675), (0.5495, -2.571, 4.675), (0.48, -2.701, 4.675), (0.4372, -2.842, 4.675), (0.374, -2.989, 4.638), (0.3894, -3.145, 4.638), (0.435, -3.295, 4.638), (0.5089, -3.433, 4.638), (0.6085, -3.555, 4.638), (0.7298, -3.654, 4.638), (0.8682, -3.728, 4.638), (1.018, -3.774, 4.638), (1.174, -3.789, 4.638), (1.331, -3.774, 4.638), (1.481, -3.728, 4.638), (1.619, -3.654, 4.638), (1.741, -3.555, 4.638), (1.84, -3.433, 4.638), (1.914, -3.295, 4.638), (1.96, -3.145, 4.638), (1.975, -2.989, 4.638), (1.96, -2.832, 4.638), (1.914, -2.682, 4.638), (1.018, -2.204, 4.638), (1.84, -2.544, 4.638), (1.741, -2.423, 4.638), (1.619, -2.323, 4.638), (1.481, -2.249, 4.638), (1.331, -2.204, 4.638), (0.8682, -2.249, 4.638), (0.7298, -2.323, 4.638), (1.174, -2.188, 4.638), (0.6085, -2.423, 4.638), (0.5089, -2.544, 4.638), (0.435, -2.682, 4.638), (0.3894, -2.832, 4.638), (0.374, -2.989, 4.525), (0.3894, -3.145, 4.525), (0.435, -3.295, 4.525), (0.5089, -3.433, 4.525), (0.6085, -3.555, 4.525), (0.7298, -3.654, 4.525), (0.8682, -3.728, 4.525), (1.018, -3.774, 4.525), (1.174, -3.789, 4.525), (1.331, -3.774, 4.525), (1.481, -3.728, 4.525), (1.619, -3.654, 4.525), (1.741, -3.555, 4.525), (1.84, -3.433, 4.525), (1.914, -3.295, 4.525), (1.96, -3.145, 4.525), (1.975, -2.989, 4.525), (1.96, -2.832, 4.525), (1.914, -2.682, 4.525), (1.018, -2.204, 4.525), (1.84, -2.544, 4.525), (1.741, -2.423, 4.525), (1.619, -2.323, 4.525), (1.481, -2.249, 4.525), (1.331, -2.204, 4.525), (0.8682, -2.249, 4.525), (0.7298, -2.323, 4.525), (1.174, -2.188, 4.525), (0.6085, -2.423, 4.525), (0.5089, -2.544, 4.525), (0.435, -2.682, 4.525), (0.3894, -2.832, 4.525), (0.4309, -2.989, 4.448), (0.4452, -3.134, 4.448), (0.4875, -3.273, 4.448), (0.5562, -3.402, 4.448), (0.6487, -3.514, 4.448), (0.7614, -3.607, 4.448), (0.8899, -3.676, 4.448), (1.029, -3.718, 4.448), (1.174, -3.732, 4.448), (1.32, -3.718, 4.448), (1.459, -3.676, 4.448), (1.588, -3.607, 4.448), (1.7, -3.514, 4.448), (1.793, -3.402, 4.448), (1.861, -3.273, 4.448), (1.904, -3.134, 4.448), (1.918, -2.989, 4.448), (1.904, -2.844, 4.448), (1.861, -2.704, 4.448), (1.029, -2.259, 4.448), (1.793, -2.575, 4.448), (1.7, -2.463, 4.448), (1.588, -2.37, 4.448), (1.459, -2.302, 4.448), (1.32, -2.259, 4.448), (0.8899, -2.302, 4.448), (0.7614, -2.37, 4.448), (1.174, -2.245, 4.448), (0.6487, -2.463, 4.448), (0.5562, -2.575, 4.448), (0.4875, -2.704, 4.448), (0.4452, -2.844, 4.448), (0.4309, -2.989, 4.321), (0.4452, -3.134, 4.321), (0.4875, -3.273, 4.321), (0.5562, -3.402, 4.321), (0.6487, -3.514, 4.321), (0.7614, -3.607, 4.321), (0.8899, -3.676, 4.321), (1.029, -3.718, 4.321), (1.174, -3.732, 4.321), (1.32, -3.718, 4.321), (1.459, -3.676, 4.321), (1.588, -3.607, 4.321), (1.7, -3.514, 4.321), (1.793, -3.402, 4.321), (1.861, -3.273, 4.321), (1.904, -3.134, 4.321), (1.918, -2.989, 4.321), (1.904, -2.844, 4.321), (1.861, -2.704, 4.321), (1.029, -2.259, 4.321), (1.793, -2.575, 4.321), (1.7, -2.463, 4.321), (1.588, -2.37, 4.321), (1.459, -2.302, 4.321), (1.32, -2.259, 4.321), (0.8899, -2.302, 4.321), (0.7614, -2.37, 4.321), (1.174, -2.245, 4.321), (0.6487, -2.463, 4.321), (0.5562, -2.575, 4.321), (0.4875, -2.704, 4.321), (0.4452, -2.844, 4.321), (1.919, -3.498, 2.569), (1.919, -3.691, 2.569), (1.719, -3.691, 2.569), (1.719, -3.498, 2.569), (0.704, -2.458, 2.584), (0.5122, -2.458, 2.569), (0.5122, -2.284, 2.569), (0.704, -2.284, 2.584), (1.919, -2.284, 2.569), (1.719, -2.284, 2.569), (1.919, -2.458, 2.569), (1.719, -2.458, 2.569), (0.5122, -3.498, 2.569), (0.704, -3.498, 2.569), (0.704, -3.691, 2.569), (0.5122, -3.691, 2.569), (0.7128, -2.294, 2.671), (0.7128, -2.469, 2.671), (0.521, -2.469, 2.656), (0.521, -2.294, 2.656), (1.907, -2.294, 2.656), (1.707, -2.294, 2.656), (1.707, -2.469, 2.656), (1.907, -2.469, 2.656), (1.907, -3.487, 2.656), (1.707, -3.487, 2.656), (1.907, -3.68, 2.656), (1.707, -3.68, 2.656), (0.521, -3.487, 2.656), (0.521, -3.68, 2.656), (0.7128, -3.487, 2.656), (0.7128, -3.68, 2.656)], [], [(195, 194, 1, 9), (198, 201, 14, 5), (194, 197, 2, 1), (199, 198, 5, 6), (204, 202, 15, 16), (207, 206, 12, 7), (202, 203, 3, 15), (206, 209, 11, 12), (203, 205, 4, 3), (208, 207, 7, 8), (200, 199, 6, 13), (205, 204, 16, 4), (1, 2, 10, 9), (15, 3, 4, 16), (14, 13, 6, 5), (7, 12, 11, 8), (25, 26, 20, 19), (22, 25, 19, 17), (27, 22, 17, 18), (209, 208, 8, 11), (197, 196, 10, 2), (196, 195, 9, 10), (23, 29, 25, 22), (17, 19, 28, 24), (201, 200, 13, 14), (192, 193, 162, 21, 178, 179, 180, 182, 183, 184, 185, 186, 189, 181, 187, 188, 190, 191), (178, 21, 162, 163, 164, 165, 166, 167, 168, 169, 170, 171, 172, 173, 174, 175, 176, 177), (64, 63, 62, 60, 59, 53, 61, 58, 57, 56, 55, 54, 52, 51, 50, 49, 48, 47, 46, 45, 44, 43, 42, 41, 40, 39, 38, 37, 36, 35, 34, 65), (81, 80, 48, 49), (91, 85, 53, 59), (70, 69, 37, 38), (93, 90, 58, 61), (79, 78, 46, 47), (68, 67, 35, 36), (89, 88, 56, 57), (77, 76, 44, 45), (66, 97, 65, 34), (87, 86, 54, 55), (75, 74, 42, 43), (84, 83, 51, 52), (94, 92, 60, 62), (73, 72, 40, 41), (82, 81, 49, 50), (92, 91, 59, 60), (71, 70, 38, 39), (85, 93, 61, 53), (80, 79, 47, 48), (69, 68, 36, 37), (90, 89, 57, 58), (78, 77, 45, 46), (67, 66, 34, 35), (88, 87, 55, 56), (76, 75, 43, 44), (97, 96, 64, 65), (86, 84, 52, 54), (96, 95, 63, 64), (74, 73, 41, 42), (83, 82, 50, 51), (95, 94, 62, 63), (72, 71, 39, 40), (119, 118, 86, 87), (107, 106, 74, 75), (116, 115, 83, 84), (126, 124, 92, 94), (105, 104, 72, 73), (114, 113, 81, 82), (124, 123, 91, 92), (103, 102, 70, 71), (117, 125, 93, 85), (112, 111, 79, 80), (101, 100, 68, 69), (122, 121, 89, 90), (110, 109, 77, 78), (99, 98, 66, 67), (120, 119, 87, 88), (108, 107, 75, 76), (129, 128, 96, 97), (118, 116, 84, 86), (128, 127, 95, 96), (106, 105, 73, 74), (115, 114, 82, 83), (127, 126, 94, 95), (104, 103, 71, 72), (113, 112, 80, 81), (123, 117, 85, 91), (102, 101, 69, 70), (125, 122, 90, 93), (111, 110, 78, 79), (100, 99, 67, 68), (121, 120, 88, 89), (109, 108, 76, 77), (98, 129, 97, 66), (150, 148, 116, 118), (160, 159, 127, 128), (138, 137, 105, 106), (147, 146, 114, 115), (159, 158, 126, 127), (136, 135, 103, 104), (145, 144, 112, 113), (155, 149, 117, 123), (134, 133, 101, 102), (157, 154, 122, 125), (143, 142, 110, 111), (132, 131, 99, 100), (153, 152, 120, 121), (141, 140, 108, 109), (130, 161, 129, 98), (151, 150, 118, 119), (139, 138, 106, 107), (148, 147, 115, 116), (158, 156, 124, 126), (137, 136, 104, 105), (146, 145, 113, 114), (156, 155, 123, 124), (135, 134, 102, 103), (149, 157, 125, 117), (144, 143, 111, 112), (133, 132, 100, 101), (154, 153, 121, 122), (142, 141, 109, 110), (131, 130, 98, 99), (152, 151, 119, 120), (140, 139, 107, 108), (161, 160, 128, 129), (183, 182, 150, 151), (171, 170, 138, 139), (180, 179, 147, 148), (190, 188, 156, 158), (169, 168, 136, 137), (178, 177, 145, 146), (188, 187, 155, 156), (167, 166, 134, 135), (181, 189, 157, 149), (176, 175, 143, 144), (165, 164, 132, 133), (186, 185, 153, 154), (174, 173, 141, 142), (163, 162, 130, 131), (184, 183, 151, 152), (172, 171, 139, 140), (193, 192, 160, 161), (182, 180, 148, 150), (192, 191, 159, 160), (170, 169, 137, 138), (179, 178, 146, 147), (191, 190, 158, 159), (168, 167, 135, 136), (177, 176, 144, 145), (187, 181, 149, 155), (166, 165, 133, 134), (189, 186, 154, 157), (175, 174, 142, 143), (164, 163, 131, 132), (185, 184, 152, 153), (173, 172, 140, 141), (162, 193, 161, 130), (221, 220, 195, 196), (219, 221, 196, 197), (218, 219, 197, 194), (220, 218, 194, 195), (210, 213, 200, 201), (213, 212, 199, 200), (212, 211, 198, 199), (211, 210, 201, 198), (216, 217, 204, 205), (215, 216, 205, 203), (214, 215, 203, 202), (217, 214, 202, 204), (223, 225, 208, 209), (225, 224, 207, 208), (222, 223, 209, 206), (224, 222, 206, 207), (25, 29, 210, 211), (26, 25, 211, 212), (32, 26, 212, 213), (29, 32, 213, 210), (27, 33, 214, 217), (33, 23, 215, 214), (23, 22, 216, 215), (22, 27, 217, 216), (31, 18, 218, 220), (18, 17, 219, 218), (17, 24, 221, 219), (24, 31, 220, 221), (19, 20, 222, 224), (20, 30, 223, 222), (28, 19, 224, 225), (30, 28, 225, 223), (206, 222, 212, 199), (206, 199, 198, 207), (198, 211, 224, 207), (222, 212, 211, 224), (196, 208, 207, 197), (207, 224, 219, 197), (221, 225, 224, 219), (225, 208, 196, 221), (197, 205, 204, 194), (216, 205, 197, 219), (217, 218, 219, 216), (217, 204, 194, 218), (203, 205, 198, 201), (201, 210, 215, 203), (211, 198, 205, 216), (216, 211, 210, 215)])
me_cube_002.use_remesh_preserve_volume = False
me_cube_002.use_remesh_preserve_attributes = False
me_cube_002.use_mirror_vertex_groups = False
me_cube_002.update()
me_cube_003 = bpy.data.meshes.new('Cube.003')
me_cube_003.from_pydata([(4.882, 4.276, 0.0), (3.321, -5.148, 1.819), (3.121, -5.148, 1.819), (3.121, -3.754, 1.819), (3.121, -3.929, 1.819), (1.926, -3.929, 1.834), (1.734, -3.929, 1.819), (1.926, -5.148, 1.819), (1.926, -5.341, 1.819), (3.321, -5.341, 1.819), (3.121, -5.341, 1.819), (1.734, -5.341, 1.819), (1.734, -5.148, 1.819), (1.734, -3.754, 1.819), (1.926, -3.754, 1.834), (3.321, -3.754, 1.819), (3.321, -3.929, 1.819), (2.773, -4.848, 4.318), (2.972, -4.848, 4.318), (2.177, -4.848, 4.318), (1.986, -4.848, 4.318), (2.472, -4.549, 4.321), (2.773, -4.229, 4.318), (2.773, -4.054, 4.318), (2.773, -5.041, 4.318), (2.177, -4.229, 4.333), (1.986, -4.229, 4.318), (2.972, -4.229, 4.318), (2.177, -5.041, 4.318), (2.177, -4.054, 4.333), (1.986, -5.041, 4.318), (2.972, -5.041, 4.318), (1.986, -4.054, 4.318), (2.972, -4.054, 4.318), (1.72, -4.549, 4.675), (1.735, -4.696, 4.675), (1.777, -4.837, 4.675), (1.847, -4.967, 4.675), (1.94, -5.081, 4.675), (2.054, -5.174, 4.675), (2.184, -5.244, 4.675), (2.325, -5.286, 4.675), (2.472, -5.301, 4.675), (2.619, -5.286, 4.675), (2.76, -5.244, 4.675), (2.89, -5.174, 4.675), (3.004, -5.081, 4.675), (3.097, -4.967, 4.675), (3.166, -4.837, 4.675), (3.209, -4.696, 4.675), (3.224, -4.549, 4.675), (3.209, -4.402, 4.675), (3.166, -4.261, 4.675), (2.325, -3.812, 4.675), (3.097, -4.131, 4.675), (3.004, -4.018, 4.675), (2.89, -3.924, 4.675), (2.76, -3.855, 4.675), (2.619, -3.812, 4.675), (2.184, -3.855, 4.675), (2.054, -3.924, 4.675), (2.472, -3.797, 4.675), (1.94, -4.018, 4.675), (1.847, -4.131, 4.675), (1.777, -4.261, 4.675), (1.735, -4.402, 4.675), (1.671, -4.549, 4.638), (1.687, -4.705, 4.638), (1.732, -4.855, 4.638), (1.806, -4.994, 4.638), (1.906, -5.115, 4.638), (2.027, -5.215, 4.638), (2.166, -5.289, 4.638), (2.316, -5.334, 4.638), (2.472, -5.35, 4.638), (2.628, -5.334, 4.638), (2.778, -5.289, 4.638), (2.917, -5.215, 4.638), (3.038, -5.115, 4.638), (3.138, -4.994, 4.638), (3.212, -4.855, 4.638), (3.257, -4.705, 4.638), (3.272, -4.549, 4.638), (3.257, -4.393, 4.638), (3.212, -4.243, 4.638), (2.316, -3.764, 4.638), (3.138, -4.104, 4.638), (3.038, -3.983, 4.638), (2.917, -3.884, 4.638), (2.778, -3.81, 4.638), (2.628, -3.764, 4.638), (2.166, -3.81, 4.638), (2.027, -3.884, 4.638), (2.472, -3.749, 4.638), (1.906, -3.983, 4.638), (1.806, -4.104, 4.638), (1.732, -4.243, 4.638), (1.687, -4.393, 4.638), (1.671, -4.549, 4.525), (1.687, -4.705, 4.525), (1.732, -4.855, 4.525), (1.806, -4.994, 4.525), (1.906, -5.115, 4.525), (2.027, -5.215, 4.525), (2.166, -5.289, 4.525), (2.316, -5.334, 4.525), (2.472, -5.35, 4.525), (2.628, -5.334, 4.525), (2.778, -5.289, 4.525), (2.917, -5.215, 4.525), (3.038, -5.115, 4.525), (3.138, -4.994, 4.525), (3.212, -4.855, 4.525), (3.257, -4.705, 4.525), (3.272, -4.549, 4.525), (3.257, -4.393, 4.525), (3.212, -4.243, 4.525), (2.316, -3.764, 4.525), (3.138, -4.104, 4.525), (3.038, -3.983, 4.525), (2.917, -3.884, 4.525), (2.778, -3.81, 4.525), (2.628, -3.764, 4.525), (2.166, -3.81, 4.525), (2.027, -3.884, 4.525), (2.472, -3.749, 4.525), (1.906, -3.983, 4.525), (1.806, -4.104, 4.525), (1.732, -4.243, 4.525), (1.687, -4.393, 4.525), (1.728, -4.549, 4.448), (1.743, -4.694, 4.448), (1.785, -4.834, 4.448), (1.854, -4.962, 4.448), (1.946, -5.075, 4.448), (2.059, -5.167, 4.448), (2.187, -5.236, 4.448), (2.327, -5.278, 4.448), (2.472, -5.293, 4.448), (2.617, -5.278, 4.448), (2.757, -5.236, 4.448), (2.885, -5.167, 4.448), (2.998, -5.075, 4.448), (3.09, -4.962, 4.448), (3.159, -4.834, 4.448), (3.201, -4.694, 4.448), (3.216, -4.549, 4.448), (3.201, -4.404, 4.448), (3.159, -4.265, 4.448), (2.327, -3.82, 4.448), (3.09, -4.136, 4.448), (2.998, -4.023, 4.448), (2.885, -3.931, 4.448), (2.757, -3.862, 4.448), (2.617, -3.82, 4.448), (2.187, -3.862, 4.448), (2.059, -3.931, 4.448), (2.472, -3.805, 4.448), (1.946, -4.023, 4.448), (1.854, -4.136, 4.448), (1.785, -4.265, 4.448), (1.743, -4.404, 4.448), (1.728, -4.549, 4.321), (1.743, -4.694, 4.321), (1.785, -4.834, 4.321), (1.854, -4.962, 4.321), (1.946, -5.075, 4.321), (2.059, -5.167, 4.321), (2.187, -5.236, 4.321), (2.327, -5.278, 4.321), (2.472, -5.293, 4.321), (2.617, -5.278, 4.321), (2.757, -5.236, 4.321), (2.885, -5.167, 4.321), (2.998, -5.075, 4.321), (3.09, -4.962, 4.321), (3.159, -4.834, 4.321), (3.201, -4.694, 4.321), (3.216, -4.549, 4.321), (3.201, -4.404, 4.321), (3.159, -4.265, 4.321), (2.327, -3.82, 4.321), (3.09, -4.136, 4.321), (2.998, -4.023, 4.321), (2.885, -3.931, 4.321), (2.757, -3.862, 4.321), (2.617, -3.82, 4.321), (2.187, -3.862, 4.321), (2.059, -3.931, 4.321), (2.472, -3.805, 4.321), (1.946, -4.023, 4.321), (1.854, -4.136, 4.321), (1.785, -4.265, 4.321), (1.743, -4.404, 4.321), (3.217, -5.058, 2.569), (3.217, -5.251, 2.569), (3.017, -5.251, 2.569), (3.017, -5.058, 2.569), (2.002, -4.019, 2.584), (1.81, -4.019, 2.569), (1.81, -3.844, 2.569), (2.002, -3.844, 2.584), (3.217, -3.844, 2.569), (3.017, -3.844, 2.569), (3.217, -4.019, 2.569), (3.017, -4.019, 2.569), (1.81, -5.058, 2.569), (2.002, -5.058, 2.569), (2.002, -5.251, 2.569), (1.81, -5.251, 2.569), (2.01, -3.855, 2.671), (2.01, -4.029, 2.671), (1.818, -4.029, 2.656), (1.818, -3.855, 2.656), (3.204, -3.855, 2.656), (3.004, -3.855, 2.656), (3.004, -4.029, 2.656), (3.204, -4.029, 2.656), (3.204, -5.048, 2.656), (3.004, -5.048, 2.656), (3.204, -5.241, 2.656), (3.004, -5.241, 2.656), (1.818, -5.048, 2.656), (1.818, -5.241, 2.656), (2.01, -5.048, 2.656), (2.01, -5.241, 2.656)], [], [(195, 194, 1, 9), (198, 201, 14, 5), (194, 197, 2, 1), (199, 198, 5, 6), (204, 202, 15, 16), (207, 206, 12, 7), (202, 203, 3, 15), (206, 209, 11, 12), (203, 205, 4, 3), (208, 207, 7, 8), (200, 199, 6, 13), (205, 204, 16, 4), (1, 2, 10, 9), (15, 3, 4, 16), (14, 13, 6, 5), (7, 12, 11, 8), (25, 26, 20, 19), (22, 25, 19, 17), (27, 22, 17, 18), (209, 208, 8, 11), (197, 196, 10, 2), (196, 195, 9, 10), (23, 29, 25, 22), (17, 19, 28, 24), (201, 200, 13, 14), (192, 193, 162, 21, 178, 179, 180, 182, 183, 184, 185, 186, 189, 181, 187, 188, 190, 191), (178, 21, 162, 163, 164, 165, 166, 167, 168, 169, 170, 171, 172, 173, 174, 175, 176, 177), (64, 63, 62, 60, 59, 53, 61, 58, 57, 56, 55, 54, 52, 51, 50, 49, 48, 47, 46, 45, 44, 43, 42, 41, 40, 39, 38, 37, 36, 35, 34, 65), (81, 80, 48, 49), (91, 85, 53, 59), (70, 69, 37, 38), (93, 90, 58, 61), (79, 78, 46, 47), (68, 67, 35, 36), (89, 88, 56, 57), (77, 76, 44, 45), (66, 97, 65, 34), (87, 86, 54, 55), (75, 74, 42, 43), (84, 83, 51, 52), (94, 92, 60, 62), (73, 72, 40, 41), (82, 81, 49, 50), (92, 91, 59, 60), (71, 70, 38, 39), (85, 93, 61, 53), (80, 79, 47, 48), (69, 68, 36, 37), (90, 89, 57, 58), (78, 77, 45, 46), (67, 66, 34, 35), (88, 87, 55, 56), (76, 75, 43, 44), (97, 96, 64, 65), (86, 84, 52, 54), (96, 95, 63, 64), (74, 73, 41, 42), (83, 82, 50, 51), (95, 94, 62, 63), (72, 71, 39, 40), (119, 118, 86, 87), (107, 106, 74, 75), (116, 115, 83, 84), (126, 124, 92, 94), (105, 104, 72, 73), (114, 113, 81, 82), (124, 123, 91, 92), (103, 102, 70, 71), (117, 125, 93, 85), (112, 111, 79, 80), (101, 100, 68, 69), (122, 121, 89, 90), (110, 109, 77, 78), (99, 98, 66, 67), (120, 119, 87, 88), (108, 107, 75, 76), (129, 128, 96, 97), (118, 116, 84, 86), (128, 127, 95, 96), (106, 105, 73, 74), (115, 114, 82, 83), (127, 126, 94, 95), (104, 103, 71, 72), (113, 112, 80, 81), (123, 117, 85, 91), (102, 101, 69, 70), (125, 122, 90, 93), (111, 110, 78, 79), (100, 99, 67, 68), (121, 120, 88, 89), (109, 108, 76, 77), (98, 129, 97, 66), (150, 148, 116, 118), (160, 159, 127, 128), (138, 137, 105, 106), (147, 146, 114, 115), (159, 158, 126, 127), (136, 135, 103, 104), (145, 144, 112, 113), (155, 149, 117, 123), (134, 133, 101, 102), (157, 154, 122, 125), (143, 142, 110, 111), (132, 131, 99, 100), (153, 152, 120, 121), (141, 140, 108, 109), (130, 161, 129, 98), (151, 150, 118, 119), (139, 138, 106, 107), (148, 147, 115, 116), (158, 156, 124, 126), (137, 136, 104, 105), (146, 145, 113, 114), (156, 155, 123, 124), (135, 134, 102, 103), (149, 157, 125, 117), (144, 143, 111, 112), (133, 132, 100, 101), (154, 153, 121, 122), (142, 141, 109, 110), (131, 130, 98, 99), (152, 151, 119, 120), (140, 139, 107, 108), (161, 160, 128, 129), (183, 182, 150, 151), (171, 170, 138, 139), (180, 179, 147, 148), (190, 188, 156, 158), (169, 168, 136, 137), (178, 177, 145, 146), (188, 187, 155, 156), (167, 166, 134, 135), (181, 189, 157, 149), (176, 175, 143, 144), (165, 164, 132, 133), (186, 185, 153, 154), (174, 173, 141, 142), (163, 162, 130, 131), (184, 183, 151, 152), (172, 171, 139, 140), (193, 192, 160, 161), (182, 180, 148, 150), (192, 191, 159, 160), (170, 169, 137, 138), (179, 178, 146, 147), (191, 190, 158, 159), (168, 167, 135, 136), (177, 176, 144, 145), (187, 181, 149, 155), (166, 165, 133, 134), (189, 186, 154, 157), (175, 174, 142, 143), (164, 163, 131, 132), (185, 184, 152, 153), (173, 172, 140, 141), (162, 193, 161, 130), (221, 220, 195, 196), (219, 221, 196, 197), (218, 219, 197, 194), (220, 218, 194, 195), (210, 213, 200, 201), (213, 212, 199, 200), (212, 211, 198, 199), (211, 210, 201, 198), (216, 217, 204, 205), (215, 216, 205, 203), (214, 215, 203, 202), (217, 214, 202, 204), (223, 225, 208, 209), (225, 224, 207, 208), (222, 223, 209, 206), (224, 222, 206, 207), (25, 29, 210, 211), (26, 25, 211, 212), (32, 26, 212, 213), (29, 32, 213, 210), (27, 33, 214, 217), (33, 23, 215, 214), (23, 22, 216, 215), (22, 27, 217, 216), (31, 18, 218, 220), (18, 17, 219, 218), (17, 24, 221, 219), (24, 31, 220, 221), (19, 20, 222, 224), (20, 30, 223, 222), (28, 19, 224, 225), (30, 28, 225, 223), (206, 222, 212, 199), (206, 199, 198, 207), (198, 211, 224, 207), (222, 212, 211, 224), (196, 208, 207, 197), (207, 224, 219, 197), (221, 225, 224, 219), (225, 208, 196, 221), (197, 205, 204, 194), (216, 205, 197, 219), (217, 218, 219, 216), (217, 204, 194, 218), (203, 205, 198, 201), (201, 210, 215, 203), (211, 198, 205, 216), (216, 211, 210, 215)])
me_cube_003.use_remesh_preserve_volume = False
me_cube_003.use_remesh_preserve_attributes = False
me_cube_003.use_mirror_vertex_groups = False
me_cube_003.update()
me_plane = bpy.data.meshes.new('Plane')
me_plane.from_pydata([(-1.0, -1.0, 0.0), (1.0, -1.0, 0.0), (-1.0, 1.0, 0.0), (1.0, 1.0, 0.0)], [], [(0, 1, 3, 2)])
me_plane.materials.append(mat_material)
me_plane.use_remesh_preserve_volume = False
me_plane.use_remesh_preserve_attributes = False
me_plane.use_mirror_vertex_groups = False
me_plane.update()

# ---- objects
ob_cube = bpy.data.objects.new('Cube', me_cube)
ob_lamp = bpy.data.objects.new('Lamp', light_lamp)
ob_camera = bpy.data.objects.new('Camera', cam_camera)
ob_cube_001 = bpy.data.objects.new('Cube.001', me_cube_002)
ob_cube_002 = bpy.data.objects.new('Cube.002', me_cube_003)
ob_plane = bpy.data.objects.new('Plane', me_plane)

# ---- transforms, parenting, visibility, modifiers, constraints
ob_cube.location = (0.0, 0.0, 0.0)
ob_cube.lock_rotations_4d = False
ob_cube.empty_display_type = 'ARROWS'
ob_cube.lineart.crease_threshold = 0.0
ob_lamp.location = (4.076, 1.005, 5.904)
ob_lamp.rotation_euler = (0.6503, 0.05522, 1.866)
ob_lamp.lock_rotations_4d = False
ob_lamp.empty_display_type = 'ARROWS'
ob_lamp.color = (0.0, 0.0, 0.0, 0.0)
ob_lamp.lineart.crease_threshold = 0.0
ob_camera.location = (7.481, -8.729, 12.3)
ob_camera.rotation_euler = (0.9906, 0.1355, 0.8062)
ob_camera.lock_rotations_4d = False
ob_camera.empty_display_type = 'ARROWS'
ob_camera.color = (0.0, 0.0, 0.0, 0.0)
ob_camera.display_type = 'WIRE'
ob_camera.lineart.crease_threshold = 0.0
ob_cube_001.location = (-6.772, 1.451, 0.0)
ob_cube_001.lock_rotations_4d = False
ob_cube_001.empty_display_type = 'ARROWS'
ob_cube_001.lineart.crease_threshold = 0.0
ob_cube_002.location = (-4.863, 7.109, 0.0)
ob_cube_002.lock_rotations_4d = False
ob_cube_002.empty_display_type = 'ARROWS'
ob_cube_002.lineart.crease_threshold = 0.0
ob_plane.location = (-4.967, 4.984, 1.776)
ob_plane.scale = (10.74, 10.74, 10.74)
ob_plane.lineart.crease_threshold = 0.0

# ---- collection membership
col_collection_1.objects.link(ob_cube)
col_collection_1.objects.link(ob_lamp)
col_collection_1.objects.link(ob_camera)
col_collection_1.objects.link(ob_cube_001)
col_collection_1.objects.link(ob_cube_002)
col_collection_5.objects.link(ob_plane)

# ---- scene / render settings (as saved in the file)
scene.camera = ob_camera
scene.frame_start = 1; scene.frame_end = 250; scene.frame_set(1)
scene.render.engine = 'CYCLES'
scene.render.resolution_percentage = 50
scene.render.dither_intensity = 0.0
scene.cycles.use_denoising = False
scene.cycles.samples = 10
scene.cycles.sampling_pattern = 'TABULATED_SOBOL'
scene.cycles.light_sampling_threshold = 0.0
scene.cycles.use_adaptive_sampling = False
scene.cycles.use_light_tree = False
scene.cycles.blur_glossy = 0.0
scene.cycles.pixel_filter_type = 'GAUSSIAN'
scene.cycles.sample_clamp_indirect = 0.0
scene.view_settings.view_transform = 'Standard'
bpy.context.view_layer.update()
